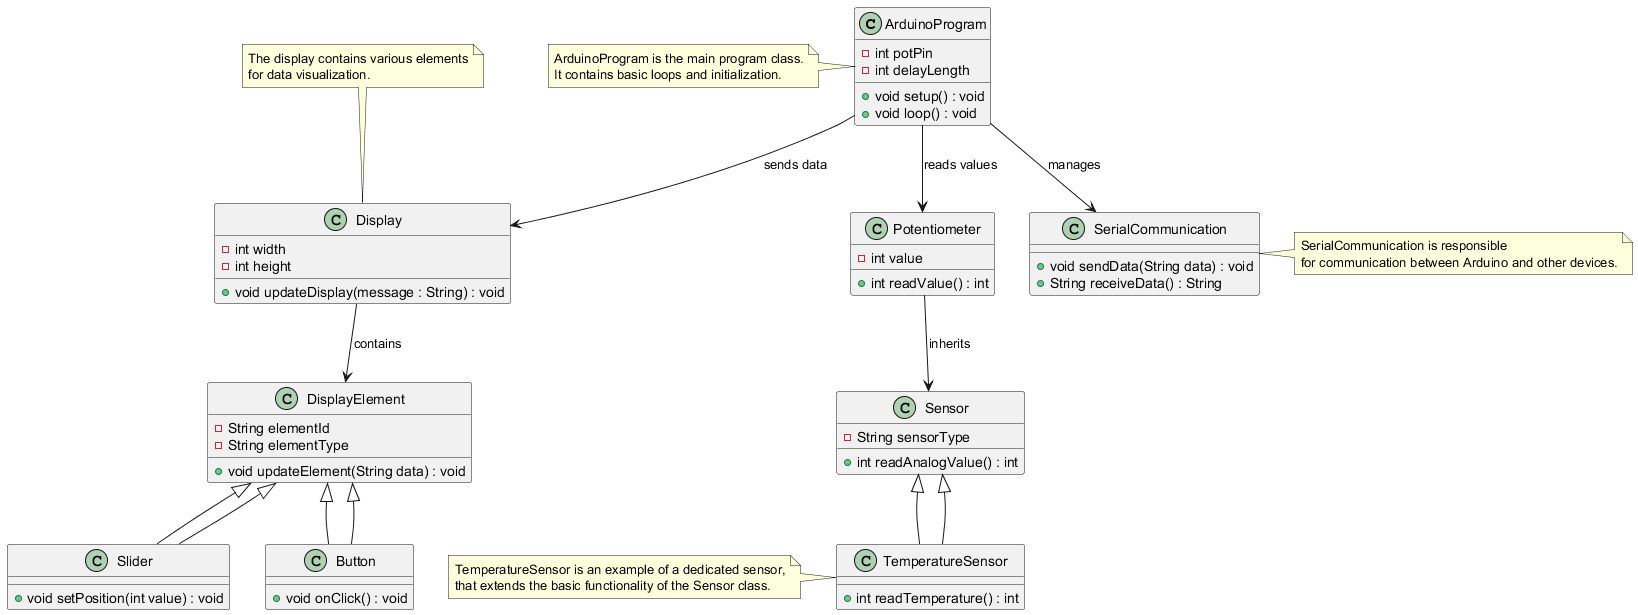

The diagram above was rendered by PlantUML. Its source (embedded in the PNG):
@startuml
' Main class
class ArduinoProgram {
    - int potPin
    - int delayLength
    + void setup() : void
    + void loop() : void
}

class Display {
    - int width
    - int height
    + void updateDisplay(message : String) : void
}

class Potentiometer {
    - int value
    + int readValue() : int
}

' Subordinate classes and multilayer
class SerialCommunication {
    + void sendData(String data) : void
    + String receiveData() : String
}

class DisplayElement {
    - String elementId
    - String elementType
    + void updateElement(String data) : void
}

class Sensor {
    - String sensorType
    + int readAnalogValue() : int
}

class Slider extends DisplayElement {
    + void setPosition(int value) : void
}

class Button extends DisplayElement {
    + void onClick() : void
}

class TemperatureSensor extends Sensor {
    + int readTemperature() : int
}

' Relationships between classes
ArduinoProgram --> Display : "sends data"
ArduinoProgram --> Potentiometer : "reads values"
ArduinoProgram --> SerialCommunication : "manages"
Display --> DisplayElement : "contains"
DisplayElement <|-- Slider
DisplayElement <|-- Button
Potentiometer --> Sensor : "inherits"
Sensor <|-- TemperatureSensor

' Notes
note left of ArduinoProgram
ArduinoProgram is the main program class.
It contains basic loops and initialization.
end note

note right of SerialCommunication
SerialCommunication is responsible
for communication between Arduino and other devices.
end note

note top of Display
The display contains various elements
for data visualization.
end note

note left of TemperatureSensor
TemperatureSensor is an example of a dedicated sensor,
that extends the basic functionality of the Sensor class.
end note
@enduml